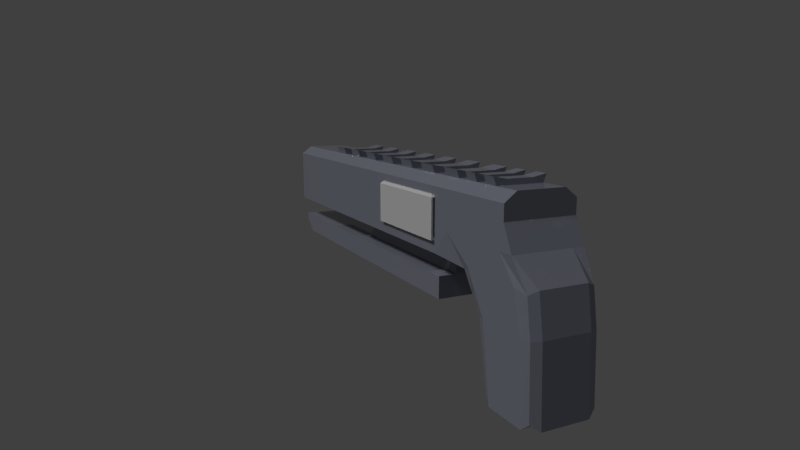 # Source: EHC_-_01.blend  (saved by Blender 2.79.0; exported with 4.5.12 LTS)
import bpy
from mathutils import Matrix  # noqa: F401  (used for matrix-valued properties, if any)

bpy.ops.wm.read_factory_settings(use_empty=True)
scene = bpy.context.scene
scene.name = 'Scene'

# ---- collections
col_collection_1 = bpy.data.collections.new('Collection 1'); scene.collection.children.link(col_collection_1)

# ---- materials (node trees are filled in below, after node groups)
mat_material = bpy.data.materials.new('Material')
mat_material.alpha_threshold = 0.0
mat_material.roughness = 0.5
mat_accent_glow = bpy.data.materials.new('Accent_Glow')
mat_accent_glow.alpha_threshold = 0.0
mat_accent_glow.roughness = 0.5
mat_gun_metal = bpy.data.materials.new('Gun Metal')
mat_gun_metal.alpha_threshold = 0.0
mat_gun_metal.preview_render_type = 'CUBE'
mat_gun_metal.diffuse_color = (0.2598, 0.2598, 0.3906, 1.0)
mat_gun_metal.roughness = 0.5
mat_gun_metal.specular_intensity = 1.0
mat_gun_metal.line_color = (0.0, 0.0, 0.0, 1.0)
mat_accent = bpy.data.materials.new('Accent')
mat_accent.alpha_threshold = 0.0
mat_accent.roughness = 0.5
mat_accent.line_color = (0.0, 0.0, 0.0, 1.0)

# ---- node groups
ng_fresnel = bpy.data.node_groups.new('Fresnel', 'ShaderNodeTree')
_s = ng_fresnel.interface.new_socket(name='Fresnel', in_out='OUTPUT', socket_type='NodeSocketFloat')
_s.subtype = 'FACTOR'
_s.min_value = 0.0
_s.max_value = 1.0
_s = ng_fresnel.interface.new_socket(name='Metal Fresnel', in_out='OUTPUT', socket_type='NodeSocketFloat')
_s.min_value = 0.0
_s.max_value = 0.0
_s = ng_fresnel.interface.new_socket(name='Rim', in_out='OUTPUT', socket_type='NodeSocketFloat')
_s.min_value = 0.0
_s.max_value = 1.0
_s = ng_fresnel.interface.new_socket(name='Roughness', in_out='INPUT', socket_type='NodeSocketFloat')
_s.subtype = 'FACTOR'
_s.min_value = 0.0
_s.max_value = 1.0
_s = ng_fresnel.interface.new_socket(name='Normal', in_out='INPUT', socket_type='NodeSocketVector')
_s.min_value = -1.0
_s.max_value = 1.0
_s.hide_value = True
_s = ng_fresnel.interface.new_socket(name='IOR', in_out='INPUT', socket_type='NodeSocketFloat')
_s.default_value = 1.45
_s.min_value = 0.0
_s.max_value = 1000.0
_s = ng_fresnel.interface.new_socket(name='Rim Amount', in_out='INPUT', socket_type='NodeSocketFloat')
_s.default_value = 0.5
_s.min_value = 0.0
_s.max_value = 1.0
_N = ng_fresnel.nodes; _L = ng_fresnel.links
n0 = _N.new('ShaderNodeMix'); n0.name = 'Mix.001'; n0.location = (2, 66)
n0.data_type = 'RGBA'
n1 = _N.new('ShaderNodeBump'); n1.name = 'Bump'; n1.location = (-172, 15)
n1.hide = True
n1.inputs[1].default_value = 0.1
n1.inputs[2].default_value = 1.0
n2 = _N.new('ShaderNodeFresnel'); n2.name = 'Fresnel.002'; n2.location = (245, -76)
n2.width = 149
n3 = _N.new('ShaderNodeFresnel'); n3.name = 'Fresnel.001'; n3.location = (241, 66)
n3.width = 153
n4 = _N.new('NodeGroupOutput'); n4.name = 'Group Output'; n4.location = (925, 65)
n5 = _N.new('ShaderNodeMath'); n5.name = 'Math'; n5.location = (452, 29)
n5.operation = 'SUBTRACT'
n6 = _N.new('ShaderNodeLayerWeight'); n6.name = 'Layer Weight'; n6.location = (249, -176)
n7 = _N.new('ShaderNodeMath'); n7.name = 'Math.001'; n7.location = (426, -197)
n7.hide = True
n7.operation = 'POWER'
n7.inputs[1].default_value = 2.0
n8 = _N.new('ShaderNodeNewGeometry'); n8.name = 'Geometry'; n8.location = (-241, -66)
n9 = _N.new('NodeReroute'); n9.name = 'Reroute'; n9.location = (204, -64)
n9.width = 16
n9.socket_idname = 'NodeSocketFloat'
n10 = _N.new('NodeGroupInput'); n10.name = 'Group Input'; n10.location = (-441, 0)
_L.new(n8.outputs[4], n0.inputs[7])
_L.new(n1.outputs[0], n0.inputs[6])
_L.new(n0.outputs[2], n3.inputs[1])
_L.new(n10.outputs[0], n0.inputs[0])
_L.new(n10.outputs[1], n1.inputs[4])
_L.new(n9.outputs[0], n3.inputs[0])
_L.new(n8.outputs[4], n2.inputs[1])
_L.new(n3.outputs[0], n5.inputs[0])
_L.new(n2.outputs[0], n5.inputs[1])
_L.new(n5.outputs[0], n4.inputs[1])
_L.new(n3.outputs[0], n4.inputs[0])
_L.new(n0.outputs[2], n6.inputs[1])
_L.new(n6.outputs[1], n7.inputs[0])
_L.new(n7.outputs[0], n4.inputs[2])
_L.new(n10.outputs[3], n6.inputs[0])
_L.new(n9.outputs[0], n2.inputs[0])
_L.new(n10.outputs[2], n9.inputs[0])
n4.is_active_output = True
ng_reflection = bpy.data.node_groups.new('Reflection', 'ShaderNodeTree')
_s = ng_reflection.interface.new_socket(name='Shader', in_out='OUTPUT', socket_type='NodeSocketShader')
_s = ng_reflection.interface.new_socket(name='Shader', in_out='INPUT', socket_type='NodeSocketShader')
_s = ng_reflection.interface.new_socket(name='Roughness', in_out='INPUT', socket_type='NodeSocketFloat')
_s.subtype = 'FACTOR'
_s.min_value = 0.0
_s.max_value = 1.0
_s = ng_reflection.interface.new_socket(name='Reflection', in_out='INPUT', socket_type='NodeSocketFloat')
_s.subtype = 'FACTOR'
_s.min_value = 0.0
_s.max_value = 1.0
_s = ng_reflection.interface.new_socket(name='Normal', in_out='INPUT', socket_type='NodeSocketVector')
_s.min_value = -1.0
_s.max_value = 1.0
_s.hide_value = True
_N = ng_reflection.nodes; _L = ng_reflection.links
n0 = _N.new('NodeGroupOutput'); n0.name = 'Group Output'; n0.location = (495, 0)
n1 = _N.new('ShaderNodeMix'); n1.name = 'Mix'; n1.location = (76, 161)
n1.data_type = 'RGBA'
n1.inputs[7].default_value = (1.0, 1.0, 1.0, 1.0)
n2 = _N.new('NodeGroupInput'); n2.name = 'Group Input'; n2.location = (-410, 2)
n3 = _N.new('ShaderNodeMixShader'); n3.name = 'Mix Shader'; n3.location = (297, 2)
n4 = _N.new('ShaderNodeGroup'); n4.name = 'Group'; n4.location = (-155, 187)
n4.width = 150
n4.node_tree = ng_fresnel
n4.inputs[2].default_value = 1.45
n4.inputs[3].default_value = 0.5
n5 = _N.new('ShaderNodeBsdfAnisotropic'); n5.name = 'Glossy BSDF'; n5.location = (-155, -55)
n5.distribution = 'GGX'
n5.inputs[0].default_value = (1.0, 1.0, 1.0, 1.0)
n6 = _N.new('ShaderNodeMath'); n6.name = 'Math'; n6.location = (0, 0)
n6.operation = 'POWER'
_L.new(n5.outputs[0], n3.inputs[2])
_L.new(n2.outputs[0], n3.inputs[1])
_L.new(n2.outputs[1], n4.inputs[0])
_L.new(n2.outputs[3], n4.inputs[1])
_L.new(n2.outputs[3], n5.inputs[4])
_L.new(n1.outputs[2], n3.inputs[0])
_L.new(n4.outputs[0], n1.inputs[0])
_L.new(n2.outputs[2], n1.inputs[6])
_L.new(n3.outputs[0], n0.inputs[0])
_L.new(n2.outputs[1], n6.inputs[0])
_L.new(n6.outputs[0], n5.inputs[1])
n0.is_active_output = True

# ---- material node trees
mat_material.use_nodes = True; mat_material.node_tree.nodes.clear()
_N = mat_material.node_tree.nodes; _L = mat_material.node_tree.links
n0 = _N.new('ShaderNodeOutputMaterial'); n0.name = 'Material Output'; n0.location = (300, 300)
n1 = _N.new('ShaderNodeBsdfDiffuse'); n1.name = 'Diffuse BSDF'; n1.location = (10, 300)
_L.new(n1.outputs[0], n0.inputs[0])
n0.is_active_output = True
mat_accent_glow.use_nodes = True; mat_accent_glow.node_tree.nodes.clear()
_N = mat_accent_glow.node_tree.nodes; _L = mat_accent_glow.node_tree.links
n0 = _N.new('ShaderNodeOutputMaterial'); n0.name = 'Material Output'; n0.location = (300, 300)
n1 = _N.new('ShaderNodeEmission'); n1.name = 'Emission'; n1.location = (10, 300)
n1.inputs[0].default_value = (0.1093, 0.5553, 0.8, 1.0)
n1.inputs[1].default_value = 0.8
_L.new(n1.outputs[0], n0.inputs[0])
n0.is_active_output = True
mat_gun_metal.use_nodes = True; mat_gun_metal.node_tree.nodes.clear()
_N = mat_gun_metal.node_tree.nodes; _L = mat_gun_metal.node_tree.links
n0 = _N.new('ShaderNodeOutputMaterial'); n0.name = 'Material Output'; n0.location = (478, 240)
n1 = _N.new('ShaderNodeGroup'); n1.name = 'Group'; n1.location = (144, 214)
n1.node_tree = ng_reflection
n1.inputs[1].default_value = 0.0
n1.inputs[2].default_value = 0.0
n1.inputs[3].default_value = (0.0, 0.0, 0.0)
n2 = _N.new('ShaderNodeBsdfDiffuse'); n2.name = 'Diffuse BSDF'; n2.location = (-98, 176)
n2.inputs[0].default_value = (0.2859, 0.3005, 0.3691, 1.0)
_L.new(n1.outputs[0], n0.inputs[0])
_L.new(n2.outputs[0], n1.inputs[0])
n0.is_active_output = True

# ---- world
world_world = bpy.data.worlds.new('World'); scene.world = world_world
world_world.color = (0.05088, 0.05088, 0.05088)
world_world.use_sun_shadow = False
world_world.sun_shadow_jitter_overblur = 0.0
world_world.cycles.sampling_method = 'MANUAL'

# ---- cameras
cam_camera = bpy.data.cameras.new('Camera')
cam_camera.clip_end = 100.0
cam_camera.lens = 35.0
cam_camera.sensor_width = 42.0
cam_camera.sensor_height = 18.0
cam_camera.ortho_scale = 7.314
cam_camera.dof.focus_distance = 0.0

# ---- lights
light_lamp = bpy.data.lights.new('Lamp', 'SUN')
light_lamp.transmission_factor = 0.0
light_lamp.cutoff_distance = 30.0
light_lamp.angle = 0.1993
light_lamp.energy = 1.0
light_lamp.shadow_buffer_clip_start = 1.001
light_lamp.shadow_soft_size = 0.1
light_lamp.shadow_cascade_max_distance = 1000.0

# ---- meshes
me_cylinder = bpy.data.meshes.new('Cylinder')
me_cylinder.from_pydata([(0.0, 1.0, -1.0), (-6.549e-08, 0.837, 1.522), (0.1951, 0.9808, -1.0), (0.1633, 0.821, 1.522), (0.3827, 0.9239, -1.0), (0.3203, 0.7733, 1.522), (0.5556, 0.8315, -1.0), (0.465, 0.696, 1.522), (0.7071, 0.7071, -1.0), (0.5919, 0.5919, 1.522), (0.8315, 0.5556, -1.0), (0.696, 0.465, 1.522), (0.9239, 0.3827, -1.0), (0.7733, 0.3203, 1.522), (0.9808, 0.1951, -1.0), (0.821, 0.1633, 1.522), (1.0, 7.55e-08, -1.0), (0.837, 5.161e-08, 1.522), (0.9808, -0.1951, -1.0), (0.821, -0.1633, 1.522), (0.9239, -0.3827, -1.0), (0.7733, -0.3203, 1.522), (0.8315, -0.5556, -1.0), (0.696, -0.465, 1.522), (0.7071, -0.7071, -1.0), (0.5919, -0.5919, 1.522), (0.5556, -0.8315, -1.0), (0.465, -0.696, 1.522), (0.3827, -0.9239, -1.0), (0.3203, -0.7733, 1.522), (0.1951, -0.9808, -1.0), (0.1633, -0.821, 1.522), (-3.258e-07, -1.0, -1.0), (-2.738e-07, -0.837, 1.522), (-0.1951, -0.9808, -1.0), (-0.1633, -0.821, 1.522), (-0.3827, -0.9239, -1.0), (-0.3203, -0.7733, 1.522), (-0.5556, -0.8315, -1.0), (-0.465, -0.696, 1.522), (-0.7071, -0.7071, -1.0), (-0.5919, -0.5919, 1.522), (-0.8315, -0.5556, -1.0), (-0.696, -0.465, 1.522), (-0.9239, -0.3827, -1.0), (-0.7733, -0.3203, 1.522), (-0.9808, -0.1951, -1.0), (-0.821, -0.1633, 1.522), (-1.0, 9.656e-07, -1.0), (-0.837, 8.289e-07, 1.522), (-0.9808, 0.1951, -1.0), (-0.821, 0.1633, 1.522), (-0.9239, 0.3827, -1.0), (-0.7733, 0.3203, 1.522), (-0.8315, 0.5556, -1.0), (-0.696, 0.465, 1.522), (-0.7071, 0.7071, -1.0), (-0.5919, 0.5919, 1.522), (-0.5556, 0.8315, -1.0), (-0.465, 0.696, 1.522), (-0.3827, 0.9239, -1.0), (-0.3203, 0.7733, 1.522), (-0.1951, 0.9808, -1.0), (-0.1633, 0.821, 1.522), (0.1951, 0.9808, 1.522), (0.0, 1.0, 1.522), (0.3827, 0.9239, 1.522), (0.5556, 0.8315, 1.522), (0.7071, 0.7071, 1.522), (0.8315, 0.5556, 1.522), (0.9239, 0.3827, 1.522), (0.9808, 0.1951, 1.522), (1.0, 7.744e-08, 1.522), (0.9808, -0.1951, 1.522), (0.9239, -0.3827, 1.522), (0.8315, -0.5556, 1.522), (0.7071, -0.7071, 1.522), (0.5556, -0.8315, 1.522), (0.3827, -0.9239, 1.522), (0.1951, -0.9808, 1.522), (-3.258e-07, -1.0, 1.522), (-0.1951, -0.9808, 1.522), (-0.3827, -0.9239, 1.522), (-0.5556, -0.8315, 1.522), (-0.7071, -0.7071, 1.522), (-0.8315, -0.5556, 1.522), (-0.9239, -0.3827, 1.522), (-0.9808, -0.1951, 1.522), (-1.0, 9.675e-07, 1.522), (-0.9808, 0.1951, 1.522), (-0.9239, 0.3827, 1.522), (-0.8315, 0.5556, 1.522), (-0.7071, 0.7071, 1.522), (-0.5556, 0.8315, 1.522), (-0.3827, 0.9239, 1.522), (-0.1951, 0.9808, 1.522), (0.1846, 0.9282, 1.522), (-2.047e-08, 0.9464, 1.522), (0.3622, 0.8744, 1.522), (0.5258, 0.7869, 1.522), (0.6692, 0.6692, 1.522), (0.7869, 0.5258, 1.522), (0.8744, 0.3622, 1.522), (0.9282, 0.1846, 1.522), (0.9464, 6.921e-08, 1.522), (0.9282, -0.1846, 1.522), (0.8744, -0.3622, 1.522), (0.7869, -0.5258, 1.522), (0.6692, -0.6692, 1.522), (0.5258, -0.7869, 1.522), (0.3622, -0.8744, 1.522), (0.1846, -0.9282, 1.522), (-3.094e-07, -0.9464, 1.522), (-0.1846, -0.9282, 1.522), (-0.3622, -0.8744, 1.522), (-0.5258, -0.7869, 1.522), (-0.6692, -0.6692, 1.522), (-0.7869, -0.5258, 1.522), (-0.8744, -0.3622, 1.522), (-0.9282, -0.1846, 1.522), (-0.9464, 9.186e-07, 1.522), (-0.9282, 0.1846, 1.522), (-0.8744, 0.3622, 1.522), (-0.7869, 0.5258, 1.522), (-0.6692, 0.6692, 1.522), (-0.5258, 0.7869, 1.522), (-0.3622, 0.8744, 1.522), (-0.1846, 0.9282, 1.522), (0.1951, 0.9808, 3.123), (1.341e-16, 1.0, 3.123), (0.3827, 0.9239, 3.123), (0.5556, 0.8315, 3.123), (0.7071, 0.7071, 3.123), (0.8315, 0.5556, 3.123), (0.9239, 0.3827, 3.123), (0.9808, 0.1951, 3.123), (1.0, 8.34e-08, 3.123), (0.9808, -0.1951, 3.123), (0.9239, -0.3827, 3.123), (0.8315, -0.5556, 3.123), (0.7071, -0.7071, 3.123), (0.5556, -0.8315, 3.123), (0.3827, -0.9239, 3.123), (0.1951, -0.9808, 3.123), (-3.258e-07, -1.0, 3.123), (-0.1951, -0.9808, 3.123), (-0.3827, -0.9239, 3.123), (-0.5556, -0.8315, 3.123), (-0.7071, -0.7071, 3.123), (-0.8315, -0.5556, 3.123), (-0.9239, -0.3827, 3.123), (-0.9808, -0.1951, 3.123), (-1.0, 9.735e-07, 3.123), (-0.9808, 0.1951, 3.123), (-0.9239, 0.3827, 3.123), (-0.8315, 0.5556, 3.123), (-0.7071, 0.7071, 3.123), (-0.5556, 0.8315, 3.123), (-0.3827, 0.9239, 3.123), (-0.1951, 0.9808, 3.123), (0.1846, 0.9282, 3.123), (-2.047e-08, 0.9464, 3.123), (0.3622, 0.8744, 3.123), (0.5258, 0.7869, 3.123), (0.6692, 0.6692, 3.123), (0.7869, 0.5258, 3.123), (0.8744, 0.3622, 3.123), (0.9282, 0.1846, 3.123), (0.9464, 7.517e-08, 3.123), (0.9282, -0.1846, 3.123), (0.8744, -0.3622, 3.123), (0.7869, -0.5258, 3.123), (0.6692, -0.6692, 3.123), (0.5258, -0.7869, 3.123), (0.3622, -0.8744, 3.123), (0.1846, -0.9282, 3.123), (-3.094e-07, -0.9464, 3.123), (-0.1846, -0.9282, 3.123), (-0.3622, -0.8744, 3.123), (-0.5258, -0.7869, 3.123), (-0.6692, -0.6692, 3.123), (-0.7869, -0.5258, 3.123), (-0.8744, -0.3622, 3.123), (-0.9282, -0.1846, 3.123), (-0.9464, 9.245e-07, 3.123), (-0.9282, 0.1846, 3.123), (-0.8744, 0.3622, 3.123), (-0.7869, 0.5258, 3.123), (-0.6692, 0.6692, 3.123), (-0.5258, 0.7869, 3.123), (-0.3622, 0.8744, 3.123), (-0.1846, 0.9282, 3.123), (0.1633, 0.821, 3.123), (-6.549e-08, 0.837, 3.123), (0.3203, 0.7733, 3.123), (0.465, 0.696, 3.123), (0.5919, 0.5919, 3.123), (0.696, 0.465, 3.123), (0.7733, 0.3203, 3.123), (0.821, 0.1633, 3.123), (0.837, 5.757e-08, 3.123), (0.821, -0.1633, 3.123), (0.7733, -0.3203, 3.123), (0.696, -0.465, 3.123), (0.5919, -0.5919, 3.123), (0.465, -0.696, 3.123), (0.3203, -0.7733, 3.123), (0.1633, -0.821, 3.123), (-2.738e-07, -0.837, 3.123), (-0.1633, -0.821, 3.123), (-0.3203, -0.7733, 3.123), (-0.465, -0.696, 3.123), (-0.5919, -0.5919, 3.123), (-0.696, -0.465, 3.123), (-0.7733, -0.3203, 3.123), (-0.821, -0.1633, 3.123), (-0.837, 8.349e-07, 3.123), (-0.821, 0.1633, 3.123), (-0.7733, 0.3203, 3.123), (-0.696, 0.465, 3.123), (-0.5919, 0.5919, 3.123), (-0.465, 0.696, 3.123), (-0.3203, 0.7733, 3.123), (-0.1633, 0.821, 3.123)], [], [(0, 65, 64, 2), (2, 64, 66, 4), (4, 66, 67, 6), (6, 67, 68, 8), (8, 68, 69, 10), (10, 69, 70, 12), (12, 70, 71, 14), (14, 71, 72, 16), (16, 72, 73, 18), (18, 73, 74, 20), (20, 74, 75, 22), (22, 75, 76, 24), (24, 76, 77, 26), (26, 77, 78, 28), (28, 78, 79, 30), (30, 79, 80, 32), (32, 80, 81, 34), (34, 81, 82, 36), (36, 82, 83, 38), (38, 83, 84, 40), (40, 84, 85, 42), (42, 85, 86, 44), (44, 86, 87, 46), (46, 87, 88, 48), (48, 88, 89, 50), (50, 89, 90, 52), (52, 90, 91, 54), (54, 91, 92, 56), (56, 92, 93, 58), (58, 93, 94, 60), (116, 117, 181, 180), (60, 94, 95, 62), (62, 95, 65, 0), (0, 2, 4, 6, 8, 10, 12, 14, 16, 18, 20, 22, 24, 26, 28, 30, 32, 34, 36, 38, 40, 42, 44, 46, 48, 50, 52, 54, 56, 58, 60, 62), (68, 67, 131, 132), (19, 17, 200, 201), (94, 93, 157, 158), (115, 116, 180, 179), (17, 15, 199, 200), (85, 84, 148, 149), (114, 115, 179, 178), (76, 75, 139, 140), (15, 13, 198, 199), (113, 114, 178, 177), (67, 66, 130, 131), (13, 11, 197, 198), (1, 63, 223, 193), (93, 92, 156, 157), (112, 113, 177, 176), (11, 9, 196, 197), (84, 83, 147, 148), (63, 61, 222, 223), (111, 112, 176, 175), (75, 74, 138, 139), (9, 7, 195, 196), (61, 59, 221, 222), (110, 111, 175, 174), (66, 64, 128, 130), (7, 5, 194, 195), (59, 57, 220, 221), (92, 91, 155, 156), (109, 110, 174, 173), (5, 3, 192, 194), (83, 82, 146, 147), (57, 55, 219, 220), (108, 109, 173, 172), (1, 3, 96, 97), (3, 5, 98, 96), (5, 7, 99, 98), (7, 9, 100, 99), (9, 11, 101, 100), (11, 13, 102, 101), (13, 15, 103, 102), (15, 17, 104, 103), (17, 19, 105, 104), (19, 21, 106, 105), (21, 23, 107, 106), (23, 25, 108, 107), (25, 27, 109, 108), (27, 29, 110, 109), (29, 31, 111, 110), (31, 33, 112, 111), (33, 35, 113, 112), (35, 37, 114, 113), (37, 39, 115, 114), (39, 41, 116, 115), (41, 43, 117, 116), (43, 45, 118, 117), (45, 47, 119, 118), (47, 49, 120, 119), (49, 51, 121, 120), (51, 53, 122, 121), (53, 55, 123, 122), (55, 57, 124, 123), (57, 59, 125, 124), (59, 61, 126, 125), (61, 63, 127, 126), (63, 1, 97, 127), (192, 193, 223, 222, 221, 220, 219, 218, 217, 216, 215, 214, 213, 212, 211, 210, 209, 208, 207, 206, 205, 204, 203, 202, 201, 200, 199, 198, 197, 196, 195, 194), (161, 160, 128, 129), (160, 162, 130, 128), (162, 163, 131, 130), (163, 164, 132, 131), (164, 165, 133, 132), (165, 166, 134, 133), (166, 167, 135, 134), (167, 168, 136, 135), (168, 169, 137, 136), (169, 170, 138, 137), (170, 171, 139, 138), (171, 172, 140, 139), (172, 173, 141, 140), (173, 174, 142, 141), (174, 175, 143, 142), (175, 176, 144, 143), (176, 177, 145, 144), (177, 178, 146, 145), (178, 179, 147, 146), (179, 180, 148, 147), (180, 181, 149, 148), (181, 182, 150, 149), (182, 183, 151, 150), (183, 184, 152, 151), (184, 185, 153, 152), (185, 186, 154, 153), (186, 187, 155, 154), (187, 188, 156, 155), (188, 189, 157, 156), (189, 190, 158, 157), (190, 191, 159, 158), (191, 161, 129, 159), (21, 19, 201, 202), (77, 76, 140, 141), (117, 118, 182, 181), (86, 85, 149, 150), (23, 21, 202, 203), (118, 119, 183, 182), (95, 94, 158, 159), (25, 23, 203, 204), (69, 68, 132, 133), (119, 120, 184, 183), (27, 25, 204, 205), (78, 77, 141, 142), (120, 121, 185, 184), (87, 86, 150, 151), (29, 27, 205, 206), (121, 122, 186, 185), (65, 95, 159, 129), (31, 29, 206, 207), (70, 69, 133, 134), (122, 123, 187, 186), (97, 96, 160, 161), (33, 31, 207, 208), (79, 78, 142, 143), (123, 124, 188, 187), (96, 98, 162, 160), (88, 87, 151, 152), (35, 33, 208, 209), (124, 125, 189, 188), (98, 99, 163, 162), (37, 35, 209, 210), (71, 70, 134, 135), (125, 126, 190, 189), (99, 100, 164, 163), (39, 37, 210, 211), (80, 79, 143, 144), (126, 127, 191, 190), (100, 101, 165, 164), (89, 88, 152, 153), (41, 39, 211, 212), (127, 97, 161, 191), (101, 102, 166, 165), (43, 41, 212, 213), (72, 71, 135, 136), (102, 103, 167, 166), (45, 43, 213, 214), (81, 80, 144, 145), (103, 104, 168, 167), (90, 89, 153, 154), (47, 45, 214, 215), (104, 105, 169, 168), (49, 47, 215, 216), (73, 72, 136, 137), (105, 106, 170, 169), (51, 49, 216, 217), (82, 81, 145, 146), (64, 65, 129, 128), (106, 107, 171, 170), (91, 90, 154, 155), (53, 51, 217, 218), (107, 108, 172, 171), (55, 53, 218, 219), (3, 1, 193, 192), (74, 73, 137, 138)])
me_cylinder.polygons.foreach_set('material_index', [0, 0, 1, 0, 0, 0, 1, 0, 0, 0, 1, 0, 0, 0, 1, 0, 0, 0, 1, 0, 0, 0, 1, 0, 0, 0, 1, 0, 0, 0, 0, 1, 0, 0, 0, 0, 0, 0, 0, 0, 0, 0, 0, 0, 0, 0, 0, 0, 0, 0, 0, 0, 0, 0, 0, 0, 0, 0, 0, 0, 0, 0, 0, 0, 0, 0, 1, 1, 1, 1, 1, 1, 1, 1, 1, 1, 1, 1, 1, 1, 1, 1, 1, 1, 1, 1, 1, 1, 1, 1, 1, 1, 1, 1, 1, 1, 1, 1, 0, 0, 0, 0, 0, 0, 0, 0, 0, 0, 0, 0, 0, 0, 0, 0, 0, 0, 0, 0, 0, 0, 0, 0, 0, 0, 0, 0, 0, 0, 0, 0, 0, 0, 0, 0, 0, 0, 0, 0, 0, 0, 0, 0, 0, 0, 0, 0, 0, 0, 0, 0, 0, 0, 0, 0, 0, 0, 0, 0, 0, 0, 0, 0, 0, 0, 0, 0, 0, 0, 0, 0, 0, 0, 0, 0, 0, 0, 0, 0, 0, 0, 0, 0, 0, 0, 0, 0, 0, 0, 0, 0, 0, 0, 0, 0])
me_cylinder.materials.append(mat_material)
me_cylinder.materials.append(mat_accent_glow)
me_cylinder.use_remesh_preserve_volume = False
me_cylinder.use_remesh_preserve_attributes = False
me_cylinder.use_mirror_vertex_groups = False
me_cylinder.update()
me_cube_001 = bpy.data.meshes.new('Cube.001')
me_cube_001.from_pydata([(-1.0, -1.0, -0.8827), (-1.0, 1.0, -0.8827), (-1.0, 1.0, 0.8827), (0.8277, -0.8947, -0.8277), (0.8277, -0.8947, 0.8277), (0.8827, 1.0, -0.8827), (0.8827, 1.0, 0.8827), (-1.0, 1.0, -1.0), (-1.0, -1.0, -1.0), (-1.0, -1.0, 0.8827), (1.0, 1.0, -1.0), (1.0, 0.9503, 1.0), (1.0, -0.9503, 1.0), (1.0, -1.0, -1.0), (-0.947, 1.0, -1.0), (-0.947, 0.9503, 1.0), (-0.947, -1.0, -1.0), (-0.947, -0.9503, 1.0), (-0.9501, 1.0, -0.8827), (-0.9501, 1.0, 0.8827), (-0.895, -0.8947, -0.8277), (-0.895, -0.8947, 0.8277), (0.8827, -1.0, 0.8827), (0.8827, -1.0, -0.8827), (-0.9501, -1.0, -0.8827), (-0.9501, -1.0, 0.8827)], [], [(0, 9, 2, 1), (18, 19, 6, 5), (10, 11, 12, 13), (24, 25, 9, 0), (14, 10, 13, 16), (15, 9, 17), (0, 1, 7, 8), (18, 5, 10, 14), (19, 2, 15), (5, 6, 11, 10), (22, 23, 13, 12), (24, 0, 8, 16), (25, 12, 17), (15, 11, 12, 17, 9), (23, 24, 16, 13), (6, 19, 11), (1, 18, 14, 7), (11, 15, 17, 12), (7, 14, 16, 8), (3, 4, 21, 20), (1, 2, 19, 18), (17, 9, 25), (2, 9, 15), (12, 25, 22), (11, 19, 15), (4, 3, 23, 22), (3, 20, 24, 23), (21, 4, 22, 25), (20, 21, 25, 24)])
me_cube_001.use_remesh_preserve_volume = False
me_cube_001.use_remesh_preserve_attributes = False
me_cube_001.use_mirror_vertex_groups = False
me_cube_001.update()
me_cube = bpy.data.meshes.new('Cube')
me_cube.from_pydata([(1.0, 6.76, -1.0), (0.911, -7.562, -1.105), (-0.911, -7.562, -1.105), (-1.0, 6.76, -1.0), (1.0, 6.76, 0.746), (1.0, -6.76, 0.746), (-1.0, -6.76, 0.746), (-1.0, 6.76, 0.746), (0.911, -5.08, -1.105), (-0.911, -5.08, -1.105), (1.0, -4.375, 0.746), (-1.0, -4.375, 0.746), (0.911, -6.138, -3.932), (0.911, -7.796, -3.932), (-0.911, -7.796, -3.932), (-0.911, -6.138, -3.932), (1.0, 6.76, -0.3333), (1.0, 6.76, 0.3333), (1.0, -7.09, -0.3333), (1.0, -6.76, 0.3333), (-1.0, -7.09, -0.3333), (-1.0, -6.76, 0.3333), (-1.0, 6.76, -0.3333), (-1.0, 6.76, 0.3333), (-1.0, -4.375, 0.3333), (-1.0, -4.375, -0.3333), (1.0, -4.375, 0.3333), (1.0, -4.375, -0.3333), (-0.911, -5.433, -1.592), (-0.911, -5.786, -2.079), (-0.911, -7.718, -2.079), (-0.911, -7.64, -1.592), (0.911, -7.64, -1.592), (0.911, -7.718, -2.079), (0.911, -5.786, -2.079), (0.911, -5.433, -1.592), (0.3333, 6.76, -1.0), (-0.3333, 6.76, -1.0), (0.3333, -7.651, -1.0), (-0.3333, -7.651, -1.0), (0.3333, 6.76, 1.0), (-0.3333, 6.76, 1.0), (0.3333, -6.76, 1.0), (-0.3333, -6.76, 1.0), (-0.3333, -4.375, 1.0), (0.3333, -4.375, 1.0), (0.3333, -4.928, -1.0), (-0.3333, -4.928, -1.0), (0.3333, -7.909, -4.104), (-0.3333, -7.909, -4.104), (0.3333, -6.089, -4.104), (-0.3333, -6.089, -4.104), (0.3333, 6.76, 0.3333), (-0.3333, 6.76, 0.3333), (0.3333, 6.76, -0.3333), (-0.3333, 6.76, -0.3333), (0.3333, -7.09, -0.3333), (-0.3333, -7.09, -0.3333), (0.3333, -6.76, 0.3333), (-0.3333, -6.76, 0.3333), (0.3333, -5.315, -1.535), (-0.3333, -5.315, -1.535), (0.3333, -5.702, -2.069), (-0.3333, -5.702, -2.069), (-0.3333, -7.737, -1.535), (0.3333, -7.737, -1.535), (-0.3333, -7.823, -2.069), (0.3333, -7.823, -2.069), (-0.6667, 6.76, -1.0), (-0.6667, -7.651, -1.0), (-0.6667, 6.76, 1.0), (-0.6667, -6.76, 1.0), (-0.6667, -4.928, -1.0), (-0.6667, -7.909, -4.104), (-0.6667, -6.089, -4.104), (-0.6667, 6.76, 0.3333), (-0.6667, 6.76, -0.3333), (-0.6667, -7.09, -0.3333), (-0.6667, -6.76, 0.3333), (-0.6667, -5.315, -1.535), (-0.6667, -5.702, -2.069), (-0.6667, -4.375, 1.0), (-0.6667, -7.737, -1.535), (-0.6667, -7.823, -2.069), (0.6667, -4.375, 1.0), (0.6667, -7.737, -1.535), (0.6667, -7.823, -2.069), (0.6667, 6.76, -1.0), (0.6667, -7.651, -1.0), (0.6667, 6.76, 1.0), (0.6667, -6.76, 1.0), (0.6667, -4.928, -1.0), (0.6667, -7.909, -4.104), (0.6667, -6.089, -4.104), (0.6667, 6.76, 0.3333), (0.6667, 6.76, -0.3333), (0.6667, -7.09, -0.3333), (0.6667, -6.76, 0.3333), (0.6667, -5.315, -1.535), (0.6667, -5.702, -2.069), (-1.0, -0.6634, -1.0), (-1.0, 3.048, -1.0), (-1.0, -0.6634, 0.746), (-1.0, 3.048, 0.746), (1.0, 3.048, -1.0), (1.0, -0.6634, -1.0), (1.0, 3.048, 0.746), (1.0, -0.6634, 0.746), (1.0, 3.048, -0.3333), (1.0, -0.6634, -0.3333), (1.0, 3.048, 0.3333), (1.0, -0.6634, 0.3333), (-1.0, -0.6634, -0.3333), (-1.0, 3.048, -0.3333), (-1.0, -0.6634, 0.3333), (-1.0, 3.048, 0.3333), (0.3333, -0.6634, -1.0), (0.3333, 3.048, -1.0), (-0.3333, -0.6634, -1.0), (-0.3333, 3.048, -1.0), (0.3333, 3.048, 1.0), (0.3333, -0.6634, 1.0), (-0.3333, 3.048, 1.0), (-0.3333, -0.6634, 1.0), (-0.6667, -0.6634, -1.0), (-0.6667, 3.048, -1.0), (-0.6667, 3.048, 1.0), (-0.6667, -0.6634, 1.0), (0.6667, 3.048, 1.0), (0.6667, -0.6634, 1.0), (0.6667, -0.6634, -1.0), (0.6667, 3.048, -1.0), (1.0, -5.836, -1.0), (1.0, -6.744, -1.0), (1.0, -5.17, 0.746), (1.0, -5.965, 0.746), (-1.0, -6.744, -1.0), (-1.0, -5.836, -1.0), (-1.0, -5.965, 0.746), (-1.0, -5.17, 0.746), (1.0, -6.695, -4.104), (1.0, -7.302, -4.104), (-1.0, -7.302, -4.104), (-1.0, -6.695, -4.104), (-1.0, -6.185, -0.3333), (-1.0, -5.28, -0.3333), (-1.0, -5.965, 0.3333), (-1.0, -5.17, 0.3333), (1.0, -5.28, -0.3333), (1.0, -6.185, -0.3333), (1.0, -5.17, 0.3333), (1.0, -5.965, 0.3333), (1.0, -6.93, -1.535), (1.0, -6.122, -1.535), (1.0, -7.116, -2.069), (1.0, -6.409, -2.069), (-1.0, -6.122, -1.535), (-1.0, -6.93, -1.535), (-1.0, -6.409, -2.069), (-1.0, -7.116, -2.069), (0.3333, -7.302, -4.104), (0.3333, -6.695, -4.104), (-0.3333, -7.302, -4.104), (-0.3333, -6.695, -4.104), (0.3333, -5.17, 1.0), (0.3333, -5.965, 1.0), (-0.3333, -5.17, 1.0), (-0.3333, -5.965, 1.0), (-0.6667, -7.302, -4.104), (-0.6667, -6.695, -4.104), (-0.6667, -5.17, 1.0), (-0.6667, -5.965, 1.0), (0.6667, -5.17, 1.0), (0.6667, -5.965, 1.0), (0.6667, -7.302, -4.104), (0.6667, -6.695, -4.104), (1.0, -1.901, -1.0), (1.0, -3.138, -1.0), (1.0, -1.901, 0.746), (1.0, -3.138, 0.746), (1.0, -1.901, -0.3333), (1.0, -3.138, -0.3333), (1.0, -1.901, 0.3333), (1.0, -3.138, 0.3333), (0.3333, -1.901, 1.0), (0.3333, -3.138, 1.0), (-0.3333, -1.901, 1.0), (-0.3333, -3.138, 1.0), (-0.6667, -1.901, 1.0), (-0.6667, -3.138, 1.0), (0.6667, -1.901, 1.0), (0.6667, -3.138, 1.0), (-1.0, -3.138, -1.0), (-1.0, -1.901, -1.0), (-1.0, -3.138, 0.746), (-1.0, -1.901, 0.746), (0.9148, -3.749, 0.531), (0.9148, -3.749, -0.6539), (0.3333, -3.138, -1.0), (0.3333, -1.901, -1.0), (-0.3333, -3.138, -1.0), (-0.3333, -1.901, -1.0), (-0.6667, -3.138, -1.0), (-0.6667, -1.901, -1.0), (0.6667, -3.138, -1.0), (0.6667, -1.901, -1.0), (-1.0, 0.5738, -1.0), (-1.0, 1.811, -1.0), (-1.0, 0.5738, 0.746), (-1.0, 1.811, 0.746), (1.0, 1.811, -1.0), (1.0, 0.5738, -1.0), (1.0, 1.811, 0.746), (1.0, 0.5738, 0.746), (1.0, 1.811, -0.3333), (1.0, 0.5738, -0.3333), (1.0, 1.811, 0.3333), (1.0, 0.5738, 0.3333), (-1.0, 0.5738, -0.3333), (-1.0, 1.811, -0.3333), (-1.0, 0.5738, 0.3333), (-1.0, 1.811, 0.3333), (0.3333, 0.5738, -1.0), (0.3333, 1.811, -1.0), (-0.3333, 0.5738, -1.0), (-0.3333, 1.811, -1.0), (0.3333, 1.811, 1.0), (0.3333, 0.5738, 1.0), (-0.3333, 1.811, 1.0), (-0.3333, 0.5738, 1.0), (-0.6667, 0.5738, -1.0), (-0.6667, 1.811, -1.0), (-0.6667, 1.811, 1.0), (-0.6667, 0.5738, 1.0), (0.6667, 1.811, 1.0), (0.6667, 0.5738, 1.0), (0.6667, 0.5738, -1.0), (0.6667, 1.811, -1.0), (-1.0, 4.285, -1.0), (-1.0, 5.522, -1.0), (-1.0, 4.285, 0.746), (-1.0, 5.522, 0.746), (-1.0, 4.285, -0.3333), (-1.0, 5.522, -0.3333), (-1.0, 4.285, 0.3333), (-1.0, 5.522, 0.3333), (0.3333, 4.285, -1.0), (0.3333, 5.522, -1.0), (-0.3333, 4.285, -1.0), (-0.3333, 5.522, -1.0), (-0.6667, 4.285, -1.0), (-0.6667, 5.522, -1.0), (0.6667, 4.285, -1.0), (0.6667, 5.522, -1.0), (1.0, 5.522, -1.0), (1.0, 4.285, -1.0), (1.0, 5.522, 0.746), (1.0, 4.285, 0.746), (1.0, 5.522, -0.3333), (1.0, 4.285, -0.3333), (1.0, 5.522, 0.3333), (1.0, 4.285, 0.3333), (0.3333, 5.522, 1.0), (0.3333, 4.285, 1.0), (-0.3333, 5.522, 1.0), (-0.3333, 4.285, 1.0), (-0.6667, 5.522, 1.0), (-0.6667, 4.285, 1.0), (0.6667, 5.522, 1.0), (0.6667, 4.285, 1.0), (1.0, -6.29, -1.0), (1.0, -5.567, 0.746), (-1.0, -6.29, -1.0), (-1.0, -5.567, 0.746), (1.0, -6.999, -4.104), (-1.0, -6.999, -4.104), (-1.0, -5.732, -0.3333), (-1.0, -5.567, 0.3333), (1.0, -5.732, -0.3333), (1.0, -5.567, 0.3333), (1.0, -6.526, -1.535), (1.0, -6.762, -2.069), (-1.0, -6.526, -1.535), (-1.0, -6.762, -2.069), (0.3333, -6.999, -4.104), (-0.3333, -6.999, -4.104), (0.3333, -5.567, 1.0), (-0.3333, -5.567, 1.0), (-0.6667, -6.999, -4.104), (-0.6667, -5.567, 1.0), (0.6667, -5.567, 1.0), (0.6667, -6.999, -4.104), (1.0, -7.197, -1.0), (1.0, -6.362, 0.746), (1.0, -7.605, -4.104), (1.0, -6.638, -0.3333), (1.0, -6.362, 0.3333), (-1.0, -7.333, -1.535), (-1.0, -7.469, -2.069), (0.3333, -6.362, 1.0), (-0.3333, -6.362, 1.0), (-0.6667, -6.362, 1.0), (0.6667, -6.362, 1.0), (-1.0, -7.197, -1.0), (-1.0, -6.362, 0.746), (-1.0, -7.605, -4.104), (-1.0, -6.638, -0.3333), (-1.0, -6.362, 0.3333), (1.0, -7.333, -1.535), (1.0, -7.469, -2.069), (0.3333, -7.605, -4.104), (-0.3333, -7.605, -4.104), (-0.6667, -7.605, -4.104), (0.6667, -7.605, -4.104), (-1.0, -5.382, -1.0), (-1.0, -4.772, 0.746), (-1.0, -6.392, -4.104), (-1.0, -4.827, -0.3333), (-1.0, -4.772, 0.3333), (1.0, -5.718, -1.535), (1.0, -6.055, -2.069), (0.3333, -6.392, -4.104), (-0.3333, -6.392, -4.104), (-0.6667, -6.392, -4.104), (0.6667, -6.392, -4.104), (1.0, -5.382, -1.0), (1.0, -4.772, 0.746), (1.0, -6.392, -4.104), (1.0, -4.827, -0.3333), (1.0, -4.772, 0.3333), (-1.0, -5.718, -1.535), (-1.0, -6.055, -2.069), (0.3333, -4.772, 1.0), (-0.3333, -4.772, 1.0), (-0.6667, -4.772, 1.0), (0.6667, -4.772, 1.0), (1.0, -3.756, -1.0), (1.0, -3.756, 0.746), (1.0, -3.756, -0.3333), (1.0, -3.756, 0.3333), (0.3333, -3.756, 1.0), (-0.3333, -3.756, 1.0), (-0.6667, -3.756, 1.0), (0.6667, -3.756, 1.0), (-1.0, -3.756, -1.0), (-1.0, -3.756, 0.746), (-1.0, -3.756, -0.3333), (-1.0, -3.756, 0.3333), (0.3333, -3.756, -1.0), (-0.3333, -3.756, -1.0), (-0.6667, -3.756, -1.0), (0.6667, -3.756, -1.0), (1.0, -2.519, -1.0), (1.0, -2.519, 0.746), (1.0, -2.519, -0.3333), (1.0, -2.519, 0.3333), (0.3333, -2.519, 1.0), (-0.3333, -2.519, 1.0), (-0.6667, -2.519, 1.0), (0.6667, -2.519, 1.0), (-1.0, -2.519, -1.0), (-1.0, -2.519, 0.746), (0.3333, -2.519, -1.0), (-0.3333, -2.519, -1.0), (-0.6667, -2.519, -1.0), (0.6667, -2.519, -1.0), (-1.0, -1.282, -1.0), (-1.0, -1.282, 0.746), (0.3333, -1.282, -1.0), (-0.3333, -1.282, -1.0), (-0.6667, -1.282, -1.0), (0.6667, -1.282, -1.0), (1.0, -1.282, -1.0), (1.0, -1.282, 0.746), (1.0, -1.282, -0.3333), (1.0, -1.282, 0.3333), (0.3333, -1.282, 1.0), (-0.3333, -1.282, 1.0), (-0.6667, -1.282, 1.0), (0.6667, -1.282, 1.0), (1.0, -0.04479, -1.0), (1.0, -0.0448, 0.746), (1.0, -0.0448, -0.3333), (1.0, -0.0448, 0.3333), (0.3333, -0.0448, 1.0), (-0.3333, -0.04479, 1.0), (-0.6667, -0.04479, 1.0), (0.6667, -0.0448, 1.0), (-1.0, -0.04479, -1.0), (-1.0, -0.04479, 0.746), (-1.0, -0.04479, -0.3333), (-1.0, -0.04479, 0.3333), (0.3333, -0.04479, -1.0), (-0.3333, -0.04479, -1.0), (-0.6667, -0.04479, -1.0), (0.6667, -0.04479, -1.0), (-1.0, 1.192, -1.0), (-1.0, 1.192, 0.746), (1.0, 1.192, -1.0), (1.0, 1.192, 0.746), (1.0, 1.192, -0.3333), (1.0, 1.192, 0.3333), (-1.0, 1.192, -0.3333), (-1.0, 1.192, 0.3333), (0.3333, 1.192, -1.0), (-0.3333, 1.192, -1.0), (0.3333, 1.192, 1.0), (-0.3333, 1.192, 1.0), (-0.6667, 1.192, -1.0), (-0.6667, 1.192, 1.0), (0.6667, 1.192, 1.0), (0.6667, 1.192, -1.0), (-1.0, 2.43, -1.0), (-1.0, 2.43, 0.746), (-1.0, 2.43, -0.3333), (-1.0, 2.43, 0.3333), (0.3333, 2.43, -1.0), (-0.3333, 2.43, -1.0), (-0.6667, 2.43, -1.0), (0.6667, 2.43, -1.0), (1.0, 2.43, -1.0), (1.0, 2.429, 0.746), (1.0, 2.43, -0.3333), (1.0, 2.43, 0.3333), (0.3333, 2.43, 1.0), (-0.3333, 2.43, 1.0), (-0.6667, 2.43, 1.0), (0.6667, 2.43, 1.0), (1.0, 3.667, -1.0), (1.0, 3.667, 0.746), (1.0, 3.667, -0.3333), (1.0, 3.667, 0.3333), (0.3333, 3.667, 1.0), (-0.3333, 3.667, 1.0), (-0.6667, 3.667, 1.0), (0.6667, 3.667, 1.0), (-1.0, 3.667, -1.0), (-1.0, 3.667, 0.746), (-1.0, 3.667, -0.3333), (-1.0, 3.667, 0.3333), (0.3333, 3.667, -1.0), (-0.3333, 3.667, -1.0), (-0.6667, 3.667, -1.0), (0.6667, 3.667, -1.0), (-1.0, 4.904, -1.0), (-1.0, 4.904, 0.746), (-1.0, 4.904, -0.3333), (-1.0, 4.904, 0.3333), (0.3333, 4.904, -1.0), (-0.3333, 4.904, -1.0), (-0.6667, 4.904, -1.0), (0.6667, 4.904, -1.0), (1.0, 4.904, -1.0), (1.0, 4.904, 0.746), (1.0, 4.904, -0.3333), (1.0, 4.904, 0.3333), (0.3333, 4.904, 1.0), (-0.3333, 4.904, 1.0), (-0.6667, 4.904, 1.0), (0.6667, 4.904, 1.0), (-1.0, 6.141, -1.0), (-1.0, 6.141, 0.746), (-1.0, 6.141, -0.3333), (-1.0, 6.141, 0.3333), (0.3333, 6.141, -1.0), (-0.3333, 6.141, -1.0), (-0.6667, 6.141, -1.0), (0.6667, 6.141, -1.0), (1.0, 6.141, -1.0), (1.0, 6.141, 0.746), (1.0, 6.141, -0.3333), (1.0, 6.141, 0.3333), (0.3333, 6.141, 1.0), (-0.3333, 6.141, 1.0), (-0.6667, 6.141, 1.0), (0.6667, 6.141, 1.0), (-0.745, -4.375, 1.222), (-0.3725, -4.375, 1.149), (0.3725, -4.375, 1.149), (0.3725, -3.756, 1.149), (-0.3725, -3.756, 1.149), (-0.745, -3.756, 1.222), (0.745, -4.375, 1.222), (0.745, -3.756, 1.222), (0.3725, 3.667, 1.149), (0.3725, 3.048, 1.149), (0.3725, -0.0448, 1.149), (0.3725, -0.6634, 1.149), (-0.3725, 3.667, 1.149), (-0.3725, 3.048, 1.149), (-0.3725, -0.04479, 1.149), (-0.3725, -0.6634, 1.149), (-0.745, 3.667, 1.222), (-0.745, 3.048, 1.222), (-0.745, -0.04479, 1.222), (-0.745, -0.6634, 1.222), (0.745, 3.667, 1.222), (0.745, 3.048, 1.222), (0.745, -0.0448, 1.222), (0.745, -0.6634, 1.222), (0.3725, -4.772, 1.149), (0.3725, -5.17, 1.149), (0.3725, -5.567, 1.149), (0.3725, -5.965, 1.149), (-0.3725, -4.772, 1.149), (-0.3725, -5.17, 1.149), (-0.3725, -5.567, 1.149), (-0.3725, -5.965, 1.149), (-0.745, -4.772, 1.222), (-0.745, -5.17, 1.222), (-0.745, -5.567, 1.222), (-0.745, -5.965, 1.222), (0.745, -4.772, 1.222), (0.745, -5.17, 1.222), (0.745, -5.567, 1.222), (0.745, -5.965, 1.222), (0.3725, -1.282, 1.149), (0.3725, -1.901, 1.149), (0.3725, -2.519, 1.149), (0.3725, -3.138, 1.149), (-0.3725, -1.282, 1.149), (-0.3725, -1.901, 1.149), (-0.3725, -2.519, 1.149), (-0.3725, -3.138, 1.149), (-0.745, -1.282, 1.222), (-0.745, -1.901, 1.222), (-0.745, -2.519, 1.222), (-0.745, -3.138, 1.222), (0.745, -1.282, 1.222), (0.745, -1.901, 1.222), (0.745, -2.519, 1.222), (0.745, -3.138, 1.222), (0.3725, 2.43, 1.149), (0.3725, 1.811, 1.149), (0.3725, 1.192, 1.149), (0.3725, 0.5738, 1.149), (-0.3725, 2.43, 1.149), (-0.3725, 1.811, 1.149), (-0.3725, 1.192, 1.149), (-0.3725, 0.5738, 1.149), (-0.745, 2.43, 1.222), (-0.745, 1.811, 1.222), (-0.745, 1.192, 1.222), (-0.745, 0.5738, 1.222), (0.745, 2.43, 1.222), (0.745, 1.811, 1.222), (0.745, 1.192, 1.222), (0.745, 0.5738, 1.222), (0.3333, -1.282, -2.26), (0.3333, -0.6634, -2.26), (-0.3333, -1.282, -2.26), (-0.3333, -0.6634, -2.26), (0.3333, -3.756, -2.26), (0.3333, -3.138, -2.26), (0.3333, -2.519, -2.26), (0.3333, -1.901, -2.26), (-0.3333, -3.756, -2.26), (-0.3333, -3.138, -2.26), (-0.3333, -2.519, -2.26), (-0.3333, -1.901, -2.26), (0.3333, -0.04479, -2.26), (0.3333, 0.5738, -2.26), (0.3333, 1.192, -2.26), (0.3333, 1.811, -2.26), (-0.3333, -0.04479, -2.26), (-0.3333, 0.5738, -2.26), (-0.3333, 1.192, -2.26), (-0.3333, 1.811, -2.26), (0.3333, 1.192, -1.637), (0.3333, 0.5738, -1.637), (-0.3333, -1.901, -1.637), (-0.3333, -1.282, -1.637), (-0.3333, -0.04479, -1.637), (-0.3333, 0.5738, -1.637), (0.3333, -1.282, -1.637), (0.3333, -1.901, -1.637), (-0.3333, -3.756, -1.637), (0.3333, -3.756, -1.637), (-0.3333, 1.811, -1.637), (-0.3333, 1.192, -1.637), (0.3333, -3.138, -1.637), (0.3333, -0.6634, -1.637), (0.3333, -0.04479, -1.637), (0.3333, -2.519, -1.637), (0.3333, 1.811, -1.637), (-0.3333, -0.6634, -1.637), (-0.3333, -3.138, -1.637), (-0.3333, -2.519, -1.637), (0.8534, 0.5738, -1.637), (0.8534, 0.5738, -2.26), (-0.8534, -1.282, -1.637), (-0.8534, -1.282, -2.26), (-0.8534, 0.5738, -1.637), (-0.8534, 0.5738, -2.26), (0.8534, -1.901, -1.637), (0.8534, -1.901, -2.26), (0.8534, -1.282, -2.26), (0.8534, -0.6634, -2.26), (-0.8534, -0.6634, -2.26), (0.8534, -3.756, -2.26), (0.8534, -3.138, -2.26), (0.8534, -2.519, -2.26), (-0.8534, -3.756, -2.26), (-0.8534, -3.138, -2.26), (-0.8534, -2.519, -2.26), (-0.8534, -1.901, -2.26), (0.8534, -0.04479, -2.26), (0.8534, 1.192, -2.26), (0.8534, 1.811, -2.26), (-0.8534, -0.04479, -2.26), (-0.8534, 1.192, -2.26), (-0.8534, 1.811, -2.26), (-0.8534, -3.756, -1.637), (-0.8534, 1.811, -1.637), (0.8534, -0.6634, -1.637), (0.8534, -2.519, -1.637), (0.8534, 1.811, -1.637), (-0.8534, -3.138, -1.637), (0.8534, 1.192, -1.637), (-0.8534, -1.901, -1.637), (-0.8534, -0.04479, -1.637), (0.8534, -1.282, -1.637), (0.8534, -3.756, -1.637), (-0.8534, 1.192, -1.637), (0.8534, -3.138, -1.637), (0.8534, -0.04479, -1.637), (-0.8534, -0.6634, -1.637), (-0.8534, -2.519, -1.637), (0.3333, 6.774, -1.789), (-0.3333, 6.774, -1.789), (-0.3333, 6.774, -1.637), (0.8534, 6.774, -1.637), (0.3333, 6.774, -1.637), (-0.8534, 6.774, -1.637), (-0.8534, 6.774, -1.789), (0.8534, 6.774, -1.789), (-0.8534, 6.241, -1.637), (-0.3333, 6.241, -1.637), (0.8534, 6.241, -2.26), (0.8534, 6.241, -1.637), (0.3333, 6.241, -1.637), (0.3333, 6.241, -2.26), (-0.8534, 6.241, -2.26), (-0.3333, 6.241, -2.26), (0.3333, -0.9727, -1.0), (-0.3333, -0.9727, -1.0), (0.2014, 1.192, -1.318), (0.3409, -3.447, -1.023), (0.3333, -2.21, -1.0), (-0.3409, -3.447, -1.023), (-0.3333, -2.21, -1.0), (-0.2014, -1.901, -1.318), (0.3333, 0.2645, -1.0), (0.3409, 1.502, -1.023), (-0.3333, 0.2645, -1.0), (-0.3409, 1.502, -1.023), (0.3333, -2.828, -1.0), (-0.3333, -2.828, -1.0), (-0.2014, -0.04479, -1.318), (0.3333, -1.591, -1.0), (-0.3333, -1.591, -1.0), (0.3333, -0.3541, -1.0), (-0.3333, -0.3541, -1.0), (0.2014, -1.282, -1.318), (0.3333, 0.8831, -1.0), (-0.3333, 0.8831, -1.0), (0.2542, -3.662, -1.318), (-0.2014, 1.192, -1.318), (0.2014, -3.138, -1.318), (0.2014, -0.04479, -1.318), (-0.2014, -0.6634, -1.318), (-0.2014, -2.519, -1.318), (0.2014, 0.5738, -1.318), (-0.2014, -1.282, -1.318), (-0.2014, 0.5738, -1.318), (0.2014, -1.901, -1.318), (-0.2542, -3.662, -1.318), (-0.1905, 1.668, -1.318), (0.2014, -0.6634, -1.318), (0.2014, -2.519, -1.318), (0.1905, 1.668, -1.318), (-0.2014, -3.138, -1.318), (0.3409, 1.502, -1.614), (-0.3333, -0.9727, -1.637), (-0.3333, -2.828, -1.637), (0.3333, 0.2645, -1.637), (0.3333, -2.828, -1.637), (-0.3333, -2.21, -1.637), (0.3333, -0.9727, -1.637), (-0.4027, -3.447, -1.568), (-0.3333, -0.3541, -1.637), (0.3333, -2.21, -1.637), (0.3333, -1.591, -1.637), (-0.3333, 0.2645, -1.637), (-0.3333, -1.591, -1.637), (0.3333, 0.8831, -1.637), (-0.3409, 1.502, -1.614), (0.4027, -3.447, -1.568), (-0.3333, 0.8831, -1.637), (0.3333, -0.3541, -1.637), (0.2014, -0.3541, -1.318), (-0.2014, 0.8831, -1.318), (0.2633, -3.393, -1.307), (-0.1875, 1.456, -1.318), (0.2014, 0.8831, -1.318), (-0.2014, -1.591, -1.318), (-0.2014, 0.2645, -1.318), (0.2014, -1.591, -1.318), (0.2014, -2.21, -1.318), (-0.2014, -0.3541, -1.318), (-0.2633, -3.393, -1.307), (0.2014, -0.9727, -1.318), (-0.2014, -2.21, -1.318), (0.2014, -2.828, -1.318), (0.2014, 0.2645, -1.318), (-0.2014, -2.828, -1.318), (-0.2014, -0.9727, -1.318), (0.1875, 1.456, -1.318), (1.0, 6.76, -0.6667), (-1.0, 6.76, -0.6667), (0.3333, 6.76, -0.6667), (-0.3333, 6.76, -0.6667), (-0.6667, 6.76, -0.6667), (0.6667, 6.76, -0.6667), (-1.0, -0.6634, -0.6667), (-1.0, 3.048, -0.6667), (1.0, 3.048, -0.6667), (1.0, -0.6634, -0.6667), (-1.0, -3.138, -0.6667), (-1.0, -1.901, -0.6667), (1.0, -1.901, -0.6667), (1.0, -3.138, -0.6667), (1.0, 1.811, -0.6667), (1.0, 0.5738, -0.6667), (-1.0, 0.5738, -0.6667), (-1.0, 1.811, -0.6667), (1.0, 5.522, -0.6667), (1.0, 4.285, -0.6667), (-1.0, 4.285, -0.6667), (-1.0, 5.522, -0.6667), (-1.0, -3.756, -0.6667), (1.0, -3.756, -0.6667), (1.0, -2.519, -0.6667), (-1.0, -2.519, -0.6667), (1.0, -1.282, -0.6667), (-1.0, -1.282, -0.6667), (-1.0, -0.04479, -0.6667), (1.0, -0.04479, -0.6667), (-1.0, 1.192, -0.6667), (1.0, 1.192, -0.6667), (1.0, 2.43, -0.6667), (-1.0, 2.43, -0.6667), (-1.0, 3.667, -0.6667), (1.0, 3.667, -0.6667), (-1.0, 4.904, -0.6667), (1.0, 4.904, -0.6667), (1.0, 6.141, -0.6667), (-1.0, 6.141, -0.6667), (1.0, 6.76, 0.5397), (1.0, -6.76, 0.5397), (-1.0, -6.76, 0.5397), (-1.0, 6.76, 0.5397), (-1.0, -4.375, 0.5397), (1.0, -4.375, 0.5397), (0.3333, 6.76, 0.6667), (-0.3333, 6.76, 0.6667), (0.3333, -6.76, 0.6667), (-0.3333, -6.76, 0.6667), (-0.6667, 6.76, 0.6667), (-0.6667, -6.76, 0.6667), (0.6667, -6.76, 0.6667), (0.6667, 6.76, 0.6667), (1.0, 3.048, 0.5397), (1.0, -0.6634, 0.5397), (-1.0, -0.6634, 0.5397), (-1.0, 3.048, 0.5397), (-1.0, -5.965, 0.5397), (-1.0, -5.17, 0.5397), (1.0, -5.17, 0.5397), (1.0, -5.965, 0.5397), (-1.0, -3.138, 0.5397), (-1.0, -1.901, 0.5397), (1.0, -1.901, 0.5397), (1.0, -3.138, 0.5397), (-1.0, 0.5738, 0.5397), (-1.0, 1.811, 0.5397), (1.0, 1.811, 0.5397), (1.0, 0.5738, 0.5397), (1.0, 5.522, 0.5397), (1.0, 4.285, 0.5397), (-1.0, 4.285, 0.5397), (-1.0, 5.522, 0.5397), (1.0, -5.567, 0.5397), (-1.0, -5.567, 0.5397), (-1.0, -6.362, 0.5397), (1.0, -6.362, 0.5397), (1.0, -4.772, 0.5397), (-1.0, -4.772, 0.5397), (-1.0, -3.756, 0.5397), (1.0, -3.756, 0.5397), (1.0, -2.519, 0.5397), (-1.0, -2.519, 0.5397), (1.0, -1.282, 0.5397), (-1.0, -1.282, 0.5397), (-1.0, -0.04479, 0.5397), (1.0, -0.0448, 0.5397), (1.0, 1.192, 0.5397), (-1.0, 1.192, 0.5397), (1.0, 2.43, 0.5397), (-1.0, 2.43, 0.5397), (-1.0, 3.667, 0.5397), (1.0, 3.667, 0.5397), (-1.0, 4.904, 0.5397), (1.0, 4.904, 0.5397), (1.0, 6.141, 0.5397), (-1.0, 6.141, 0.5397), (0.9271, -1.282, -0.3333), (0.9271, -0.6634, -0.3333), (0.9271, -1.282, 0.3333), (0.9271, -0.6634, 0.3333), (0.9271, -0.6634, 0.5397), (0.9271, -3.756, -0.3333), (0.9271, -3.138, -0.3333), (0.9271, -2.519, -0.3333), (0.9271, -1.901, -0.3333), (0.9271, -3.756, 0.3333), (0.9271, -3.138, 0.3333), (0.9271, -2.519, 0.3333), (0.9271, -1.901, 0.3333), (0.9271, -3.138, 0.5397), (0.9271, -1.901, 0.5397), (0.9271, -3.756, 0.5397), (0.9271, -2.519, 0.5397), (0.9271, -1.282, 0.5397), (0.9271, -0.6634, -0.6667), (0.9271, -3.138, -0.6667), (0.9271, -1.901, -0.6667), (0.9271, -3.756, -0.6667), (0.9271, -2.519, -0.6667), (0.9271, -1.282, -0.6667), (0.3333, -5.028, -1.447), (-0.3333, -5.028, -1.447), (0.3333, -4.905, -1.805), (-0.3333, -4.905, -1.805), (-0.3333, -4.957, -1.663), (0.3333, -4.957, -1.663), (-0.3333, -5.126, -1.731), (0.3333, -5.126, -1.731), (-1.0, -3.682, -1.0), (-1.0, -3.682, 0.746), (-0.6667, -3.682, -1.0), (0.6667, -3.682, -1.0), (1.0, -3.682, -1.0), (1.0, -3.682, 0.746), (1.0, -3.682, -0.3333), (1.0, -3.682, 0.3333), (0.3333, -3.682, 1.0), (-0.3333, -3.682, 1.0), (-0.6667, -3.682, 1.0), (0.6667, -3.682, 1.0), (1.0, -3.682, -0.6667), (-1.0, -3.682, -0.6667), (1.0, -3.682, 0.5397), (-1.0, -3.682, 0.5397), (0.9271, -3.682, -0.3333), (0.9271, -3.682, 0.3333), (0.9271, -3.682, -0.6667), (0.9271, -3.682, 0.5397), (-1.0, -4.375, 0.4601), (1.0, -4.375, 0.4601), (0.3333, -6.76, 0.5382), (-0.3333, -6.76, 0.5382), (-0.6667, -6.76, 0.5382), (0.6667, -6.76, 0.5382), (1.0, 3.048, 0.4601), (1.0, -0.6634, 0.4601), (-1.0, -0.6634, 0.4601), (-1.0, 3.048, 0.4601), (-1.0, -5.965, 0.4601), (-1.0, -5.17, 0.4601), (1.0, -5.17, 0.4601), (1.0, -5.965, 0.4601), (1.0, -1.901, 0.4601), (1.0, -3.138, 0.4601), (-1.0, 0.5738, 0.4601), (-1.0, 1.811, 0.4601), (1.0, 1.811, 0.4601), (1.0, 0.5738, 0.4601), (1.0, 5.522, 0.4601), (1.0, 4.285, 0.4601), (-1.0, 4.285, 0.4601), (-1.0, 5.522, 0.4601), (1.0, -5.567, 0.4601), (-1.0, -5.567, 0.4601), (-1.0, -6.362, 0.4601), (1.0, -6.362, 0.4601), (1.0, -4.772, 0.4601), (-1.0, -4.772, 0.4601), (-1.0, -3.756, 0.4601), (1.0, -3.756, 0.4601), (1.0, -2.519, 0.4601), (1.0, -1.282, 0.4601), (-1.0, -0.04479, 0.4601), (1.0, -0.0448, 0.4601), (1.0, 1.192, 0.4601), (-1.0, 1.192, 0.4601), (1.0, 2.43, 0.4601), (-1.0, 2.43, 0.4601), (-1.0, 3.667, 0.4601), (1.0, 3.667, 0.4601), (-1.0, 4.904, 0.4601), (1.0, 4.904, 0.4601), (1.0, 6.141, 0.4601), (-1.0, 6.141, 0.4601), (1.0, 6.76, 0.4601), (1.0, -6.76, 0.4601), (-1.0, -6.76, 0.4601), (-1.0, 6.76, 0.4601), (0.3333, 6.76, 0.5382), (-0.3333, 6.76, 0.5382), (-0.6667, 6.76, 0.5382), (0.6667, 6.76, 0.5382), (0.9271, -0.6634, 0.4601), (0.9271, -3.138, 0.4601), (0.9271, -1.901, 0.4601), (0.9271, -3.756, 0.4601), (0.9271, -2.519, 0.4601), (0.9271, -1.282, 0.4601), (0.9271, -3.682, 0.4601), (1.0, -3.682, 0.4601), (-1.0, -0.7461, -1.0), (-1.0, -0.7461, 0.746), (-0.6667, -0.7461, -1.0), (0.6667, -0.7461, -1.0), (1.0, -0.7461, -1.0), (1.0, -0.7461, 0.746), (1.0, -0.7461, -0.3333), (1.0, -0.7461, 0.3333), (0.3333, -0.7461, 1.0), (-0.3333, -0.7461, 1.0), (-0.6667, -0.7461, 1.0), (0.6667, -0.7461, 1.0), (1.0, -0.7461, -0.6667), (-1.0, -0.7461, -0.6667), (1.0, -0.7461, 0.5397), (-1.0, -0.7461, 0.5397), (0.9271, -0.7461, -0.3333), (0.9271, -0.7461, 0.3333), (0.9271, -0.7461, -0.6667), (0.9271, -0.7461, 0.5397), (0.9271, -0.7461, 0.4601), (1.0, -0.7461, 0.4601)], [(197, 196)], [(331, 29, 15, 316), (301, 304, 6, 71), (795, 293, 5, 759), (769, 71, 6, 760), (815, 461, 7, 761), (722, 68, 3, 719), (797, 315, 11, 762), (799, 337, 10, 763), (342, 345, 11, 81), (350, 72, 344), (312, 73, 14, 305), (309, 33, 13, 294), (83, 30, 14, 73), (99, 34, 12, 93), (336, 741, 338, 27), (338, 339, 26, 27), (314, 317, 25, 9), (317, 318, 24, 25), (920, 75, 23, 917), (75, 76, 22, 23), (757, 462, 22, 719), (462, 463, 23, 22), (69, 77, 20, 2), (77, 78, 21, 20), (292, 295, 18, 1), (295, 296, 19, 18), (91, 8, 35, 98), (98, 35, 34, 99), (69, 2, 31, 82), (82, 31, 30, 83), (292, 1, 32, 308), (308, 32, 33, 309), (314, 9, 28, 330), (330, 28, 29, 331), (85, 65, 67, 86), (65, 64, 66, 67), (88, 38, 65, 85), (38, 39, 64, 65), (79, 61, 63, 80), (61, 60, 62, 63), (72, 47, 61, 79), (846, 844, 843), (96, 97, 58, 56), (56, 58, 59, 57), (88, 96, 56, 38), (38, 56, 57, 39), (94, 95, 54, 52), (52, 54, 55, 53), (921, 94, 52, 918), (918, 52, 53, 919), (80, 63, 51, 74), (63, 62, 50, 51), (86, 67, 48, 92), (67, 66, 49, 48), (313, 92, 48, 310), (310, 48, 49, 311), (351, 91, 46, 348), (348, 46, 47, 349), (173, 290, 514, 515), (434, 126, 493, 492), (723, 87, 36, 720), (720, 36, 37, 721), (770, 90, 42, 766), (766, 42, 43, 767), (302, 299, 42, 90), (299, 300, 43, 42), (29, 80, 74, 15), (9, 72, 79, 28), (28, 79, 80, 29), (64, 82, 83, 66), (39, 69, 82, 64), (57, 59, 78, 77), (39, 57, 77, 69), (53, 55, 76, 75), (919, 53, 75, 920), (66, 83, 73, 49), (311, 49, 73, 312), (349, 47, 72, 350), (172, 335, 512, 513), (721, 37, 68, 722), (767, 43, 71, 769), (300, 301, 71, 43), (293, 302, 90, 5), (759, 5, 90, 770), (718, 0, 87, 723), (337, 343, 84, 10), (336, 91, 351), (294, 13, 92, 313), (33, 86, 92, 13), (914, 17, 94, 921), (17, 16, 95, 94), (1, 18, 96, 88), (18, 19, 97, 96), (1, 88, 85, 32), (32, 85, 86, 33), (60, 98, 99, 62), (46, 91, 98, 60), (62, 99, 93, 50), (428, 104, 131, 443), (380, 105, 130, 395), (429, 435, 128, 106), (381, 387, 129, 107), (341, 342, 481, 480), (425, 426, 540, 536), (441, 119, 125, 442), (393, 662, 118, 124, 394), (385, 386, 494, 490), (289, 171, 511, 510), (334, 170, 509, 508), (384, 385, 490, 486), (440, 117, 119, 441), (580, 697, 624), (443, 131, 117, 440), (395, 130, 116, 661, 392), (114, 112, 817, 819), (414, 415, 115, 113), (346, 347, 825, 821), (751, 414, 113, 725), (430, 431, 110, 108), (382, 383, 111, 109), (753, 430, 108, 726), (747, 382, 109, 727), (442, 125, 101, 436), (394, 124, 100, 388), (434, 437, 103, 126), (386, 389, 102, 127), (811, 429, 106, 772), (805, 381, 107, 773), (945, 931, 102, 774), (809, 413, 103, 775), (327, 140, 175, 324), (274, 141, 174, 291), (326, 335, 172, 134), (271, 290, 173, 135), (410, 406, 534, 546), (333, 334, 508, 504), (322, 163, 169, 323), (285, 162, 168, 288), (387, 384, 486, 498), (406, 407, 538, 534), (45, 84, 482, 478), (332, 333, 504, 500), (321, 161, 163, 322), (284, 160, 162, 285), (324, 175, 161, 321), (291, 174, 160, 284), (297, 157, 159, 298), (282, 156, 158, 283), (303, 136, 157, 297), (272, 137, 156, 282), (319, 153, 155, 320), (280, 152, 154, 281), (325, 132, 153, 319), (270, 133, 152, 280), (328, 329, 150, 148), (278, 279, 151, 149), (325, 328, 148, 132), (270, 278, 149, 133), (306, 307, 146, 144), (276, 277, 147, 145), (303, 306, 144, 136), (272, 276, 145, 137), (320, 155, 140, 327), (281, 154, 141, 274), (323, 169, 143, 316), (288, 168, 142, 275), (794, 304, 138, 776), (793, 273, 139, 777), (796, 326, 134, 778), (792, 271, 135, 779), (334, 315, 139, 170), (289, 273, 138, 171), (298, 159, 142, 305), (283, 158, 143, 275), (863, 849, 194, 780), (801, 361, 195, 781), (781, 803, 833, 830), (801, 781, 830, 832), (876, 114, 819, 922), (729, 743, 838, 836), (372, 176, 205, 371), (352, 177, 204, 365), (373, 379, 190, 178), (353, 359, 191, 179), (407, 409, 542, 538), (335, 332, 500, 512), (369, 660, 201, 203, 370), (363, 657, 200, 202, 364), (287, 289, 510, 506), (185, 191, 531, 519), (121, 129, 499, 487), (184, 190, 529, 517), (564, 551, 598, 609), (569, 685, 582, 625, 588), (371, 205, 199, 659, 368), (365, 204, 198, 656, 362), (374, 375, 182, 180), (354, 355, 183, 181), (744, 374, 180, 730), (742, 354, 181, 731), (370, 203, 193, 366), (364, 202, 192, 360), (378, 367, 195, 188), (358, 361, 194, 189), (802, 373, 178, 782), (800, 353, 179, 783), (804, 389, 208, 784), (807, 397, 209, 785), (808, 421, 212, 786), (806, 399, 213, 787), (426, 413, 209, 232), (409, 397, 208, 233), (418, 231, 207, 412), (408, 230, 206, 396), (750, 422, 214, 732), (749, 400, 215, 733), (422, 423, 216, 214), (400, 401, 217, 215), (746, 390, 218, 734), (748, 402, 219, 735), (390, 391, 220, 218), (402, 403, 221, 219), (419, 237, 223, 416), (411, 236, 222, 664, 404), (416, 223, 225, 417), (637, 640, 632, 630), (342, 81, 476, 481), (286, 287, 506, 502), (120, 128, 497, 485), (377, 378, 524, 520), (417, 225, 231, 418), (405, 665, 224, 230, 408), (433, 434, 492, 488), (187, 185, 519, 523), (421, 427, 234, 212), (399, 410, 235, 213), (420, 210, 237, 419), (398, 211, 236, 411), (814, 469, 256, 788), (813, 453, 257, 789), (474, 461, 241, 266), (458, 445, 240, 267), (466, 251, 239, 460), (450, 250, 238, 444), (756, 470, 258, 736), (755, 454, 259, 737), (470, 471, 260, 258), (454, 455, 261, 259), (467, 253, 247, 464), (451, 252, 246, 448), (464, 247, 249, 465), (448, 246, 248, 449), (475, 472, 262, 268), (459, 456, 263, 269), (472, 473, 264, 262), (456, 457, 265, 263), (465, 249, 251, 466), (449, 248, 250, 450), (473, 474, 266, 264), (457, 458, 267, 265), (469, 475, 268, 256), (453, 459, 269, 257), (468, 254, 253, 467), (452, 255, 252, 451), (438, 439, 244, 242), (446, 447, 245, 243), (752, 438, 242, 738), (754, 446, 243, 739), (810, 437, 240, 790), (812, 445, 241, 791), (159, 283, 275, 142), (170, 139, 273, 289), (778, 134, 271, 792), (776, 138, 273, 793), (169, 288, 275, 143), (155, 281, 274, 140), (136, 144, 276, 272), (144, 146, 277, 276), (132, 148, 278, 270), (148, 150, 279, 278), (132, 270, 280, 153), (153, 280, 281, 155), (136, 272, 282, 157), (157, 282, 283, 159), (175, 291, 284, 161), (161, 284, 285, 163), (172, 164, 286, 290), (164, 166, 287, 286), (163, 285, 288, 169), (166, 170, 289, 287), (134, 172, 290, 271), (140, 274, 291, 175), (30, 298, 305, 14), (760, 6, 304, 794), (2, 20, 306, 303), (20, 21, 307, 306), (2, 303, 297, 31), (31, 297, 298, 30), (141, 294, 313, 174), (135, 173, 302, 293), (167, 171, 301, 300), (162, 311, 312, 168), (165, 167, 300, 299), (173, 165, 299, 302), (160, 310, 311, 162), (174, 313, 310, 160), (152, 308, 309, 154), (133, 292, 308, 152), (149, 151, 296, 295), (133, 149, 295, 292), (154, 309, 294, 141), (168, 312, 305, 142), (779, 135, 293, 795), (171, 138, 304, 301), (81, 11, 315, 334), (763, 10, 326, 796), (74, 323, 316, 15), (34, 320, 327, 12), (8, 27, 328, 325), (27, 26, 329, 328), (8, 325, 319, 35), (35, 319, 320, 34), (93, 324, 321, 50), (50, 321, 322, 51), (84, 45, 332, 335), (45, 44, 333, 332), (51, 322, 323, 74), (44, 81, 334, 333), (10, 84, 335, 326), (12, 327, 324, 93), (156, 330, 331, 158), (137, 314, 330, 156), (145, 147, 318, 317), (137, 145, 317, 314), (777, 139, 315, 797), (158, 331, 316, 143), (25, 24, 347, 346), (9, 25, 344), (762, 11, 345, 798), (852, 336, 351, 851), (853, 859, 343, 337), (857, 858, 342, 341), (200, 649, 349, 350, 850, 202), (856, 857, 341, 340), (859, 856, 340, 343), (577, 576, 556, 552), (204, 851, 351, 348, 647, 198), (854, 855, 339, 338), (860, 854, 338, 741), (850, 350, 344, 848), (858, 849, 345, 342), (862, 853, 337, 799), (782, 178, 353, 800), (188, 195, 361, 358), (203, 364, 360, 193), (730, 180, 354, 742), (180, 182, 355, 354), (205, 365, 362, 648, 199), (560, 561, 589, 606), (190, 184, 356, 359), (184, 186, 357, 356), (201, 650, 363, 364, 203), (186, 188, 358, 357), (178, 190, 359, 353), (176, 352, 365, 205), (945, 774, 820, 949), (745, 729, 836, 839), (780, 194, 361, 801), (944, 935, 373, 802), (940, 931, 367, 378), (932, 370, 366, 930), (942, 936, 374, 744), (936, 937, 375, 374), (130, 933, 371, 368, 644, 116), (579, 696, 578, 613, 623), (941, 938, 376, 379), (938, 939, 377, 376), (118, 645, 369, 370, 932, 124), (939, 940, 378, 377), (935, 941, 379, 373), (934, 372, 371, 933), (781, 195, 367, 803), (740, 346, 821, 837), (112, 724, 834, 817), (112, 114, 391, 390), (724, 112, 390, 746), (774, 102, 389, 804), (787, 213, 381, 805), (233, 208, 389, 386), (230, 394, 388, 206), (733, 215, 382, 747), (215, 217, 383, 382), (236, 395, 392, 652, 222), (577, 552, 599, 622), (235, 227, 384, 387), (227, 229, 385, 384), (224, 654, 393, 394, 230), (229, 233, 386, 385), (213, 235, 387, 381), (211, 380, 395, 236), (210, 398, 411, 237), (212, 234, 410, 399), (228, 232, 409, 407), (225, 655, 405, 408, 231), (226, 228, 407, 406), (234, 226, 406, 410), (549, 560, 606, 597), (237, 411, 404, 653, 223), (218, 220, 403, 402), (734, 218, 402, 748), (214, 216, 401, 400), (732, 214, 400, 749), (231, 408, 396, 207), (232, 209, 397, 409), (786, 212, 399, 806), (784, 208, 397, 807), (104, 420, 419, 131), (106, 128, 427, 421), (122, 126, 426, 425), (119, 417, 418, 125), (120, 122, 425, 424), (128, 120, 424, 427), (117, 416, 417, 119), (131, 419, 416, 117), (108, 110, 423, 422), (726, 108, 422, 750), (125, 418, 412, 101), (126, 103, 413, 426), (772, 106, 421, 808), (785, 209, 413, 809), (735, 219, 414, 751), (219, 221, 415, 414), (775, 103, 437, 810), (725, 113, 438, 752), (113, 115, 439, 438), (789, 257, 429, 811), (267, 240, 437, 434), (250, 442, 436, 238), (737, 259, 430, 753), (259, 261, 431, 430), (252, 443, 440, 246), (246, 440, 441, 248), (269, 263, 432, 435), (263, 265, 433, 432), (248, 441, 442, 250), (265, 267, 434, 433), (257, 269, 435, 429), (255, 428, 443, 252), (790, 240, 445, 812), (738, 242, 446, 754), (242, 244, 447, 446), (254, 452, 451, 253), (256, 268, 459, 453), (264, 266, 458, 457), (249, 449, 450, 251), (262, 264, 457, 456), (268, 262, 456, 459), (247, 448, 449, 249), (253, 451, 448, 247), (258, 260, 455, 454), (736, 258, 454, 755), (251, 450, 444, 239), (266, 241, 445, 458), (788, 256, 453, 813), (0, 468, 467, 87), (4, 89, 475, 469), (41, 70, 474, 473), (37, 465, 466, 68), (40, 41, 473, 472), (89, 40, 472, 475), (36, 464, 465, 37), (87, 467, 464, 36), (16, 17, 471, 470), (718, 16, 470, 756), (68, 466, 460, 3), (70, 7, 461, 474), (758, 4, 469, 814), (243, 245, 463, 462), (739, 243, 462, 757), (791, 241, 461, 815), (483, 479, 478, 482), (479, 480, 477, 478), (480, 481, 476, 477), (488, 492, 493, 489), (490, 494, 495, 491), (484, 488, 489, 485), (486, 490, 491, 487), (496, 484, 485, 497), (498, 486, 487, 499), (504, 508, 509, 505), (506, 510, 511, 507), (500, 504, 505, 501), (502, 506, 507, 503), (512, 500, 501, 513), (514, 502, 503, 515), (520, 524, 525, 521), (522, 526, 527, 523), (516, 520, 521, 517), (518, 522, 523, 519), (528, 516, 517, 529), (530, 518, 519, 531), (544, 532, 533, 545), (546, 534, 535, 547), (532, 536, 537, 533), (534, 538, 539, 535), (536, 540, 541, 537), (538, 542, 543, 539), (386, 127, 495, 494), (424, 425, 536, 532), (340, 341, 480, 479), (128, 435, 496, 497), (427, 424, 532, 544), (343, 340, 479, 483), (129, 387, 498, 499), (226, 234, 545, 533), (426, 232, 541, 540), (378, 188, 525, 524), (359, 356, 518, 530), (227, 235, 547, 535), (170, 166, 505, 509), (409, 233, 543, 542), (358, 189, 527, 526), (356, 357, 522, 518), (228, 226, 533, 537), (234, 427, 544, 545), (171, 167, 507, 511), (190, 379, 528, 529), (229, 227, 535, 539), (235, 410, 546, 547), (126, 122, 489, 493), (191, 359, 530, 531), (357, 358, 526, 522), (188, 186, 521, 525), (127, 123, 491, 495), (81, 44, 477, 476), (166, 164, 501, 505), (189, 187, 523, 527), (44, 45, 478, 477), (232, 228, 537, 541), (167, 165, 503, 507), (435, 432, 484, 496), (379, 376, 516, 528), (233, 229, 539, 543), (84, 343, 483, 482), (164, 172, 513, 501), (432, 433, 488, 484), (376, 377, 520, 516), (122, 120, 485, 489), (165, 173, 515, 503), (186, 184, 517, 521), (123, 121, 487, 491), (290, 286, 502, 514), (560, 549, 551, 564), (344, 25, 346, 740), (344, 72, 9), (27, 8, 336), (91, 336, 8), (548, 555, 559, 550), (554, 553, 557, 558), (562, 561, 565, 566), (553, 552, 556, 557), (555, 554, 558, 559), (549, 548, 550, 551), (561, 560, 564, 565), (563, 562, 566, 567), (586, 684, 587, 627, 617), (639, 638, 635, 631), (571, 683, 585, 626, 590), (568, 695, 569, 588, 618), (550, 559, 605, 591), (584, 682, 568, 618, 616), (559, 558, 604, 605), (570, 694, 571, 590, 619), (555, 548, 596, 595), (557, 556, 602, 603), (572, 693, 573, 592, 620), (717, 646, 568, 682), (716, 670, 585, 683), (715, 671, 587, 684), (714, 669, 582, 685), (713, 668, 580, 686), (712, 651, 570, 687), (711, 663, 574, 688), (710, 681, 586, 689), (709, 658, 572, 690), (677, 680, 584, 578), (708, 679, 583, 691), (707, 675, 575, 692), (706, 674, 573, 693), (705, 673, 571, 694), (704, 672, 569, 695), (666, 676, 576, 577), (703, 677, 578, 696), (702, 666, 577, 697), (701, 667, 579, 698), (700, 678, 581, 699), (625, 614, 597, 606), (592, 623, 610, 593), (624, 622, 599, 600), (623, 613, 611, 610), (618, 588, 589, 607), (619, 590, 591, 605), (620, 592, 593, 609), (621, 594, 595, 596), (594, 615, 601, 595), (626, 620, 609, 598), (612, 617, 603, 602), (614, 621, 596, 597), (627, 619, 605, 604), (615, 624, 600, 601), (588, 625, 606, 589), (617, 627, 604, 603), (590, 626, 598, 591), (616, 618, 607, 608), (562, 563, 608, 607), (583, 686, 580, 624, 615), (573, 698, 579, 623, 592), (565, 564, 609, 593), (587, 687, 570, 619, 627), (561, 562, 607, 589), (582, 699, 581, 614, 625), (567, 566, 610, 611), (581, 688, 574, 621, 614), (566, 565, 593, 610), (576, 689, 612), (548, 549, 597, 596), (585, 690, 572, 620, 626), (551, 550, 591, 598), (556, 576, 612, 602), (553, 554, 601, 600), (575, 691, 583, 615, 594), (552, 553, 600, 599), (636, 637, 630, 633), (558, 557, 603, 604), (574, 692, 575, 594, 621), (554, 555, 595, 601), (628, 632, 631, 635), (630, 632, 628, 629), (630, 629, 634, 633), (638, 641, 628, 635), (642, 636, 633, 634), (641, 643, 629, 628), (643, 642, 634, 629), (640, 639, 631, 632), (584, 616, 639, 640), (567, 611, 642, 643), (563, 567, 643, 641), (611, 613, 636, 642), (608, 563, 641, 638), (613, 578, 637, 636), (616, 608, 638, 639), (578, 584, 640, 637), (669, 700, 699, 582), (392, 661, 700, 669), (661, 116, 678, 700), (674, 701, 698, 573), (224, 665, 701, 674), (665, 405, 667, 701), (668, 702, 697, 580), (198, 647, 702, 668), (647, 348, 666, 702), (667, 703, 696, 579), (405, 655, 703, 667), (655, 225, 677, 703), (348, 349, 676, 666), (646, 704, 695, 568), (404, 664, 704, 646), (664, 222, 672, 704), (651, 705, 694, 570), (201, 660, 705, 651), (660, 369, 673, 705), (658, 706, 693, 572), (393, 654, 706, 658), (654, 224, 674, 706), (663, 707, 692, 574), (368, 659, 707, 663), (659, 199, 675, 707), (675, 708, 691, 575), (199, 648, 708, 675), (648, 362, 679, 708), (225, 223, 680, 677), (670, 709, 690, 585), (118, 662, 709, 670), (662, 393, 658, 709), (676, 710, 689, 576), (349, 649, 710, 676), (649, 200, 681, 710), (678, 711, 688, 581), (116, 644, 711, 678), (644, 368, 663, 711), (671, 712, 687, 587), (363, 650, 712, 671), (650, 201, 651, 712), (679, 713, 686, 583), (362, 656, 713, 679), (656, 198, 668, 713), (672, 714, 685, 569), (222, 652, 714, 672), (652, 392, 669, 714), (681, 715, 684, 586), (200, 657, 715, 681), (657, 363, 671, 715), (673, 716, 683, 571), (369, 645, 716, 673), (645, 118, 670, 716), (680, 717, 682, 584), (223, 653, 717, 680), (653, 404, 646, 717), (624, 697, 622), (622, 697, 577), (617, 689, 586), (612, 689, 617), (239, 739, 757, 460), (0, 718, 756, 468), (254, 736, 755, 452), (238, 738, 754, 444), (255, 737, 753, 428), (101, 725, 752, 436), (207, 735, 751, 412), (104, 726, 750, 420), (210, 732, 749, 398), (206, 734, 748, 396), (211, 733, 747, 380), (100, 724, 746, 388), (193, 729, 745, 366), (934, 942, 744, 372), (192, 728, 743, 360), (176, 730, 742, 352), (852, 860, 741, 336), (444, 754, 739, 239), (436, 752, 738, 238), (452, 755, 737, 255), (468, 756, 736, 254), (396, 748, 735, 207), (388, 746, 734, 206), (398, 749, 733, 211), (420, 750, 732, 210), (352, 742, 731, 177), (372, 744, 730, 176), (360, 743, 729, 193), (848, 861, 728, 192), (380, 747, 727, 105), (428, 753, 726, 104), (412, 751, 725, 101), (930, 943, 724, 100), (16, 718, 723, 95), (55, 721, 722, 76), (54, 720, 721, 55), (95, 723, 720, 54), (460, 757, 719, 3), (76, 722, 719, 22), (891, 791, 815, 913), (914, 758, 814, 912), (888, 788, 813, 911), (890, 790, 812, 910), (889, 789, 811, 909), (877, 775, 810, 908), (885, 785, 809, 907), (874, 772, 808, 906), (884, 784, 807, 905), (886, 786, 806, 904), (887, 787, 805, 903), (876, 774, 804, 902), (943, 745, 839, 948), (951, 944, 802, 901), (898, 798, 831, 925), (882, 782, 800, 900), (929, 862, 799, 899), (868, 762, 798, 898), (879, 777, 797, 897), (869, 763, 796, 896), (881, 779, 795, 895), (916, 760, 794, 894), (878, 776, 793, 893), (880, 778, 792, 892), (910, 812, 791, 891), (908, 810, 790, 890), (911, 813, 789, 889), (912, 814, 788, 888), (904, 806, 787, 887), (906, 808, 786, 886), (905, 807, 785, 885), (902, 804, 784, 884), (900, 800, 783, 883), (901, 802, 782, 882), (780, 801, 832, 829), (743, 728, 835, 838), (892, 792, 779, 881), (896, 796, 778, 880), (893, 793, 777, 879), (894, 794, 776, 878), (907, 809, 775, 877), (863, 780, 829, 867), (903, 805, 773, 875), (909, 811, 772, 874), (4, 758, 771, 89), (915, 759, 770, 873), (871, 767, 769, 872), (41, 765, 768, 70), (870, 766, 767, 871), (873, 770, 766, 870), (40, 764, 765, 41), (89, 771, 764, 40), (70, 768, 761, 7), (899, 799, 763, 869), (897, 797, 762, 868), (913, 815, 761, 917), (872, 769, 760, 916), (895, 795, 759, 915), (946, 947, 819, 817), (948, 946, 817, 834), (866, 864, 822, 835), (838, 823, 824, 836), (864, 865, 826, 822), (823, 827, 828, 824), (822, 826, 827, 823), (835, 822, 823, 838), (836, 824, 816, 839), (824, 828, 818, 816), (924, 830, 833, 927), (923, 829, 832, 926), (926, 832, 830, 924), (928, 867, 829, 923), (950, 949, 820, 922), (861, 740, 837, 866), (844, 845, 842, 843), (46, 60, 840), (47, 46, 840, 841), (841, 61, 47), (845, 847, 842), (60, 61, 846, 847), (840, 60, 847, 845), (841, 840, 845, 844), (61, 841, 844, 846), (847, 846, 843, 842), (728, 861, 866, 835), (925, 831, 867, 928), (821, 825, 865, 864), (837, 821, 864, 866), (798, 863, 867, 831), (883, 783, 862, 929), (344, 740, 861, 848), (177, 731, 860, 852), (783, 179, 853, 862), (189, 194, 849, 858), (202, 850, 848, 192), (731, 181, 854, 860), (181, 183, 855, 854), (191, 185, 856, 859), (185, 187, 857, 856), (187, 189, 858, 857), (179, 191, 859, 853), (177, 852, 851, 204), (798, 345, 849, 863), (183, 883, 929, 855), (825, 925, 928, 865), (947, 950, 922, 819), (865, 928, 923, 826), (827, 926, 924, 828), (826, 923, 926, 827), (828, 924, 927, 818), (296, 895, 915, 19), (78, 872, 916, 21), (463, 913, 917, 23), (318, 897, 868, 24), (339, 899, 869, 26), (97, 873, 870, 58), (58, 870, 871, 59), (59, 871, 872, 78), (19, 915, 873, 97), (431, 909, 874, 110), (383, 903, 875, 111), (415, 907, 877, 115), (307, 894, 878, 146), (277, 893, 879, 147), (329, 896, 880, 150), (279, 892, 881, 151), (375, 901, 882, 182), (355, 900, 883, 183), (391, 902, 884, 220), (403, 905, 885, 221), (423, 906, 886, 216), (401, 904, 887, 217), (471, 912, 888, 260), (455, 911, 889, 261), (439, 908, 890, 244), (447, 910, 891, 245), (150, 880, 892, 279), (146, 878, 893, 277), (21, 916, 894, 307), (151, 881, 895, 296), (26, 869, 896, 329), (147, 879, 897, 318), (24, 868, 898, 347), (855, 929, 899, 339), (182, 882, 900, 355), (347, 898, 925, 825), (937, 951, 901, 375), (114, 876, 902, 391), (217, 887, 903, 383), (216, 886, 904, 401), (220, 884, 905, 403), (110, 874, 906, 423), (221, 885, 907, 415), (115, 877, 908, 439), (261, 889, 909, 431), (244, 890, 910, 447), (260, 888, 911, 455), (17, 914, 912, 471), (245, 891, 913, 463), (774, 876, 922, 820), (758, 914, 921, 771), (765, 919, 920, 768), (764, 918, 919, 765), (771, 921, 918, 764), (768, 920, 917, 761), (867, 925, 898, 863), (898, 798, 863), (111, 875, 951, 937), (818, 927, 950, 947), (927, 833, 949, 950), (839, 816, 946, 948), (816, 818, 947, 946), (875, 773, 944, 951), (724, 943, 948, 834), (366, 745, 943, 930), (105, 727, 942, 934), (105, 934, 933, 130), (107, 129, 941, 935), (123, 127, 940, 939), (121, 123, 939, 938), (129, 121, 938, 941), (109, 111, 937, 936), (727, 109, 936, 942), (124, 932, 930, 100), (127, 102, 931, 940), (773, 107, 935, 944), (803, 945, 949, 833), (803, 367, 931, 945), (922, 876, 945, 949), (945, 876, 774)])
me_cube.materials.append(mat_gun_metal)
me_cube.materials.append(mat_accent)
me_cube.materials.append(mat_accent_glow)
me_cube.materials.append(mat_material)
me_cube.use_remesh_preserve_volume = False
me_cube.use_remesh_preserve_attributes = False
me_cube.use_mirror_vertex_groups = False
me_cube.update()

# ---- objects
ob_cylinder = bpy.data.objects.new('Cylinder', me_cylinder)
ob_cube_001 = bpy.data.objects.new('Cube.001', me_cube_001)
ob_cube = bpy.data.objects.new('Cube', me_cube)
ob_lamp = bpy.data.objects.new('Lamp', light_lamp)
ob_camera = bpy.data.objects.new('Camera', cam_camera)

# ---- transforms, parenting, visibility, modifiers, constraints
ob_cylinder.location = (-0.0975, -3.599, -0.06389)
ob_cylinder.rotation_euler = (1.571, 0.0, 0.0)
ob_cylinder.scale = (0.4074, 0.4074, 0.0347)
ob_cylinder.lineart.crease_threshold = 0.0
ob_cube_001.location = (-0.0975, -2.209, -0.06389)
ob_cube_001.scale = (1.0, 1.544, 0.5961)
ob_cube_001.lineart.crease_threshold = 0.0
ob_cube.location = (0.0, 0.0, 0.0)
ob_cube.lock_rotations_4d = False
ob_cube.empty_display_type = 'ARROWS'
ob_cube.lineart.crease_threshold = 0.0
ob_lamp.location = (-5.857, 1.005, 5.904)
ob_lamp.rotation_euler = (0.6503, 0.05522, -1.603)
ob_lamp.lock_rotations_4d = False
ob_lamp.empty_display_type = 'ARROWS'
ob_lamp.color = (0.0, 0.0, 0.0, 0.0)
ob_lamp.lineart.crease_threshold = 0.0
ob_camera.location = (-9.263, -18.36, 3.066)
ob_camera.rotation_euler = (1.375, 5.539e-07, -0.462)
ob_camera.lock_rotations_4d = False
ob_camera.empty_display_type = 'ARROWS'
ob_camera.color = (0.0, 0.0, 0.0, 0.0)
ob_camera.display_type = 'WIRE'
ob_camera.lineart.crease_threshold = 0.0

# ---- collection membership
col_collection_1.objects.link(ob_cylinder)
col_collection_1.objects.link(ob_cube_001)
col_collection_1.objects.link(ob_cube)
col_collection_1.objects.link(ob_lamp)
col_collection_1.objects.link(ob_camera)

# ---- scene / render settings (as saved in the file)
scene.camera = ob_camera
scene.frame_start = 1; scene.frame_end = 200; scene.frame_set(1)
scene.render.engine = 'CYCLES'
scene.render.image_settings.file_format = 'FFMPEG'
scene.render.image_settings.color_mode = 'RGB'
scene.render.fps = 60
scene.render.frame_map_new = 99
scene.render.dither_intensity = 0.0
scene.render.use_persistent_data = True
scene.cycles.use_denoising = False
scene.cycles.samples = 128
scene.cycles.sampling_pattern = 'TABULATED_SOBOL'
scene.cycles.use_adaptive_sampling = False
scene.cycles.use_light_tree = False
scene.cycles.blur_glossy = 0.0
scene.cycles.max_bounces = 64
scene.cycles.glossy_bounces = 64
scene.cycles.sample_clamp_indirect = 0.0
scene.view_settings.view_transform = 'Standard'
bpy.context.view_layer.update()
